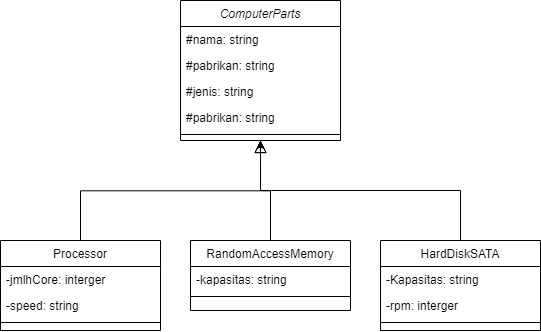

The diagram above was exported from draw.io. Its source (the exported page's mxGraphModel, read from the mxfile embedded in the PNG):
<mxGraphModel dx="519" dy="776" grid="1" gridSize="10" guides="1" tooltips="1" connect="1" arrows="1" fold="1" page="1" pageScale="1" pageWidth="827" pageHeight="1169" math="0" shadow="0">
  <root>
    <mxCell id="WIyWlLk6GJQsqaUBKTNV-0" />
    <mxCell id="WIyWlLk6GJQsqaUBKTNV-1" parent="WIyWlLk6GJQsqaUBKTNV-0" />
    <mxCell id="zkfFHV4jXpPFQw0GAbJ--0" value="ComputerParts" style="swimlane;fontStyle=2;align=center;verticalAlign=top;childLayout=stackLayout;horizontal=1;startSize=26;horizontalStack=0;resizeParent=1;resizeLast=0;collapsible=1;marginBottom=0;rounded=0;shadow=0;strokeWidth=1;" parent="WIyWlLk6GJQsqaUBKTNV-1" vertex="1">
      <mxGeometry x="220" y="120" width="160" height="140" as="geometry">
        <mxRectangle x="230" y="140" width="160" height="26" as="alternateBounds" />
      </mxGeometry>
    </mxCell>
    <mxCell id="zkfFHV4jXpPFQw0GAbJ--1" value="#nama: string" style="text;align=left;verticalAlign=top;spacingLeft=4;spacingRight=4;overflow=hidden;rotatable=0;points=[[0,0.5],[1,0.5]];portConstraint=eastwest;" parent="zkfFHV4jXpPFQw0GAbJ--0" vertex="1">
      <mxGeometry y="26" width="160" height="26" as="geometry" />
    </mxCell>
    <mxCell id="zkfFHV4jXpPFQw0GAbJ--2" value="#pabrikan: string" style="text;align=left;verticalAlign=top;spacingLeft=4;spacingRight=4;overflow=hidden;rotatable=0;points=[[0,0.5],[1,0.5]];portConstraint=eastwest;rounded=0;shadow=0;html=0;" parent="zkfFHV4jXpPFQw0GAbJ--0" vertex="1">
      <mxGeometry y="52" width="160" height="26" as="geometry" />
    </mxCell>
    <mxCell id="zkfFHV4jXpPFQw0GAbJ--3" value="#jenis: string" style="text;align=left;verticalAlign=top;spacingLeft=4;spacingRight=4;overflow=hidden;rotatable=0;points=[[0,0.5],[1,0.5]];portConstraint=eastwest;rounded=0;shadow=0;html=0;" parent="zkfFHV4jXpPFQw0GAbJ--0" vertex="1">
      <mxGeometry y="78" width="160" height="26" as="geometry" />
    </mxCell>
    <mxCell id="7fzjgSeoJudnF68JLOqx-0" value="#pabrikan: string" style="text;align=left;verticalAlign=top;spacingLeft=4;spacingRight=4;overflow=hidden;rotatable=0;points=[[0,0.5],[1,0.5]];portConstraint=eastwest;rounded=0;shadow=0;html=0;" vertex="1" parent="zkfFHV4jXpPFQw0GAbJ--0">
      <mxGeometry y="104" width="160" height="26" as="geometry" />
    </mxCell>
    <mxCell id="zkfFHV4jXpPFQw0GAbJ--4" value="" style="line;html=1;strokeWidth=1;align=left;verticalAlign=middle;spacingTop=-1;spacingLeft=3;spacingRight=3;rotatable=0;labelPosition=right;points=[];portConstraint=eastwest;" parent="zkfFHV4jXpPFQw0GAbJ--0" vertex="1">
      <mxGeometry y="130" width="160" height="8" as="geometry" />
    </mxCell>
    <mxCell id="zkfFHV4jXpPFQw0GAbJ--6" value="Processor" style="swimlane;fontStyle=0;align=center;verticalAlign=top;childLayout=stackLayout;horizontal=1;startSize=26;horizontalStack=0;resizeParent=1;resizeLast=0;collapsible=1;marginBottom=0;rounded=0;shadow=0;strokeWidth=1;" parent="WIyWlLk6GJQsqaUBKTNV-1" vertex="1">
      <mxGeometry x="40" y="360" width="160" height="90" as="geometry">
        <mxRectangle x="130" y="380" width="160" height="26" as="alternateBounds" />
      </mxGeometry>
    </mxCell>
    <mxCell id="zkfFHV4jXpPFQw0GAbJ--7" value="-jmlhCore: interger" style="text;align=left;verticalAlign=top;spacingLeft=4;spacingRight=4;overflow=hidden;rotatable=0;points=[[0,0.5],[1,0.5]];portConstraint=eastwest;" parent="zkfFHV4jXpPFQw0GAbJ--6" vertex="1">
      <mxGeometry y="26" width="160" height="26" as="geometry" />
    </mxCell>
    <mxCell id="zkfFHV4jXpPFQw0GAbJ--8" value="-speed: string" style="text;align=left;verticalAlign=top;spacingLeft=4;spacingRight=4;overflow=hidden;rotatable=0;points=[[0,0.5],[1,0.5]];portConstraint=eastwest;rounded=0;shadow=0;html=0;" parent="zkfFHV4jXpPFQw0GAbJ--6" vertex="1">
      <mxGeometry y="52" width="160" height="26" as="geometry" />
    </mxCell>
    <mxCell id="zkfFHV4jXpPFQw0GAbJ--9" value="" style="line;html=1;strokeWidth=1;align=left;verticalAlign=middle;spacingTop=-1;spacingLeft=3;spacingRight=3;rotatable=0;labelPosition=right;points=[];portConstraint=eastwest;" parent="zkfFHV4jXpPFQw0GAbJ--6" vertex="1">
      <mxGeometry y="78" width="160" height="8" as="geometry" />
    </mxCell>
    <mxCell id="zkfFHV4jXpPFQw0GAbJ--12" value="" style="endArrow=block;endSize=10;endFill=0;shadow=0;strokeWidth=1;rounded=0;edgeStyle=elbowEdgeStyle;elbow=vertical;" parent="WIyWlLk6GJQsqaUBKTNV-1" source="zkfFHV4jXpPFQw0GAbJ--6" target="zkfFHV4jXpPFQw0GAbJ--0" edge="1">
      <mxGeometry width="160" relative="1" as="geometry">
        <mxPoint x="200" y="203" as="sourcePoint" />
        <mxPoint x="200" y="203" as="targetPoint" />
      </mxGeometry>
    </mxCell>
    <mxCell id="zkfFHV4jXpPFQw0GAbJ--13" value="RandomAccessMemory" style="swimlane;fontStyle=0;align=center;verticalAlign=top;childLayout=stackLayout;horizontal=1;startSize=26;horizontalStack=0;resizeParent=1;resizeLast=0;collapsible=1;marginBottom=0;rounded=0;shadow=0;strokeWidth=1;" parent="WIyWlLk6GJQsqaUBKTNV-1" vertex="1">
      <mxGeometry x="230" y="360" width="160" height="70" as="geometry">
        <mxRectangle x="340" y="380" width="170" height="26" as="alternateBounds" />
      </mxGeometry>
    </mxCell>
    <mxCell id="zkfFHV4jXpPFQw0GAbJ--14" value="-kapasitas: string" style="text;align=left;verticalAlign=top;spacingLeft=4;spacingRight=4;overflow=hidden;rotatable=0;points=[[0,0.5],[1,0.5]];portConstraint=eastwest;" parent="zkfFHV4jXpPFQw0GAbJ--13" vertex="1">
      <mxGeometry y="26" width="160" height="26" as="geometry" />
    </mxCell>
    <mxCell id="zkfFHV4jXpPFQw0GAbJ--15" value="" style="line;html=1;strokeWidth=1;align=left;verticalAlign=middle;spacingTop=-1;spacingLeft=3;spacingRight=3;rotatable=0;labelPosition=right;points=[];portConstraint=eastwest;" parent="zkfFHV4jXpPFQw0GAbJ--13" vertex="1">
      <mxGeometry y="52" width="160" height="8" as="geometry" />
    </mxCell>
    <mxCell id="zkfFHV4jXpPFQw0GAbJ--16" value="" style="endArrow=block;endSize=10;endFill=0;shadow=0;strokeWidth=1;rounded=0;edgeStyle=elbowEdgeStyle;elbow=vertical;" parent="WIyWlLk6GJQsqaUBKTNV-1" source="zkfFHV4jXpPFQw0GAbJ--13" target="zkfFHV4jXpPFQw0GAbJ--0" edge="1">
      <mxGeometry width="160" relative="1" as="geometry">
        <mxPoint x="210" y="373" as="sourcePoint" />
        <mxPoint x="310" y="271" as="targetPoint" />
      </mxGeometry>
    </mxCell>
    <mxCell id="7fzjgSeoJudnF68JLOqx-6" style="edgeStyle=orthogonalEdgeStyle;rounded=0;orthogonalLoop=1;jettySize=auto;html=1;exitX=0.5;exitY=0;exitDx=0;exitDy=0;" edge="1" parent="WIyWlLk6GJQsqaUBKTNV-1" source="7fzjgSeoJudnF68JLOqx-1">
      <mxGeometry relative="1" as="geometry">
        <mxPoint x="300" y="260" as="targetPoint" />
      </mxGeometry>
    </mxCell>
    <mxCell id="7fzjgSeoJudnF68JLOqx-1" value="HardDiskSATA" style="swimlane;fontStyle=0;align=center;verticalAlign=top;childLayout=stackLayout;horizontal=1;startSize=26;horizontalStack=0;resizeParent=1;resizeLast=0;collapsible=1;marginBottom=0;rounded=0;shadow=0;strokeWidth=1;" vertex="1" parent="WIyWlLk6GJQsqaUBKTNV-1">
      <mxGeometry x="420" y="360" width="160" height="90" as="geometry">
        <mxRectangle x="340" y="380" width="170" height="26" as="alternateBounds" />
      </mxGeometry>
    </mxCell>
    <mxCell id="7fzjgSeoJudnF68JLOqx-2" value="-Kapasitas: string&#10;" style="text;align=left;verticalAlign=top;spacingLeft=4;spacingRight=4;overflow=hidden;rotatable=0;points=[[0,0.5],[1,0.5]];portConstraint=eastwest;" vertex="1" parent="7fzjgSeoJudnF68JLOqx-1">
      <mxGeometry y="26" width="160" height="26" as="geometry" />
    </mxCell>
    <mxCell id="7fzjgSeoJudnF68JLOqx-4" value="-rpm: interger" style="text;align=left;verticalAlign=top;spacingLeft=4;spacingRight=4;overflow=hidden;rotatable=0;points=[[0,0.5],[1,0.5]];portConstraint=eastwest;" vertex="1" parent="7fzjgSeoJudnF68JLOqx-1">
      <mxGeometry y="52" width="160" height="26" as="geometry" />
    </mxCell>
    <mxCell id="7fzjgSeoJudnF68JLOqx-3" value="" style="line;html=1;strokeWidth=1;align=left;verticalAlign=middle;spacingTop=-1;spacingLeft=3;spacingRight=3;rotatable=0;labelPosition=right;points=[];portConstraint=eastwest;" vertex="1" parent="7fzjgSeoJudnF68JLOqx-1">
      <mxGeometry y="78" width="160" height="8" as="geometry" />
    </mxCell>
  </root>
</mxGraphModel>